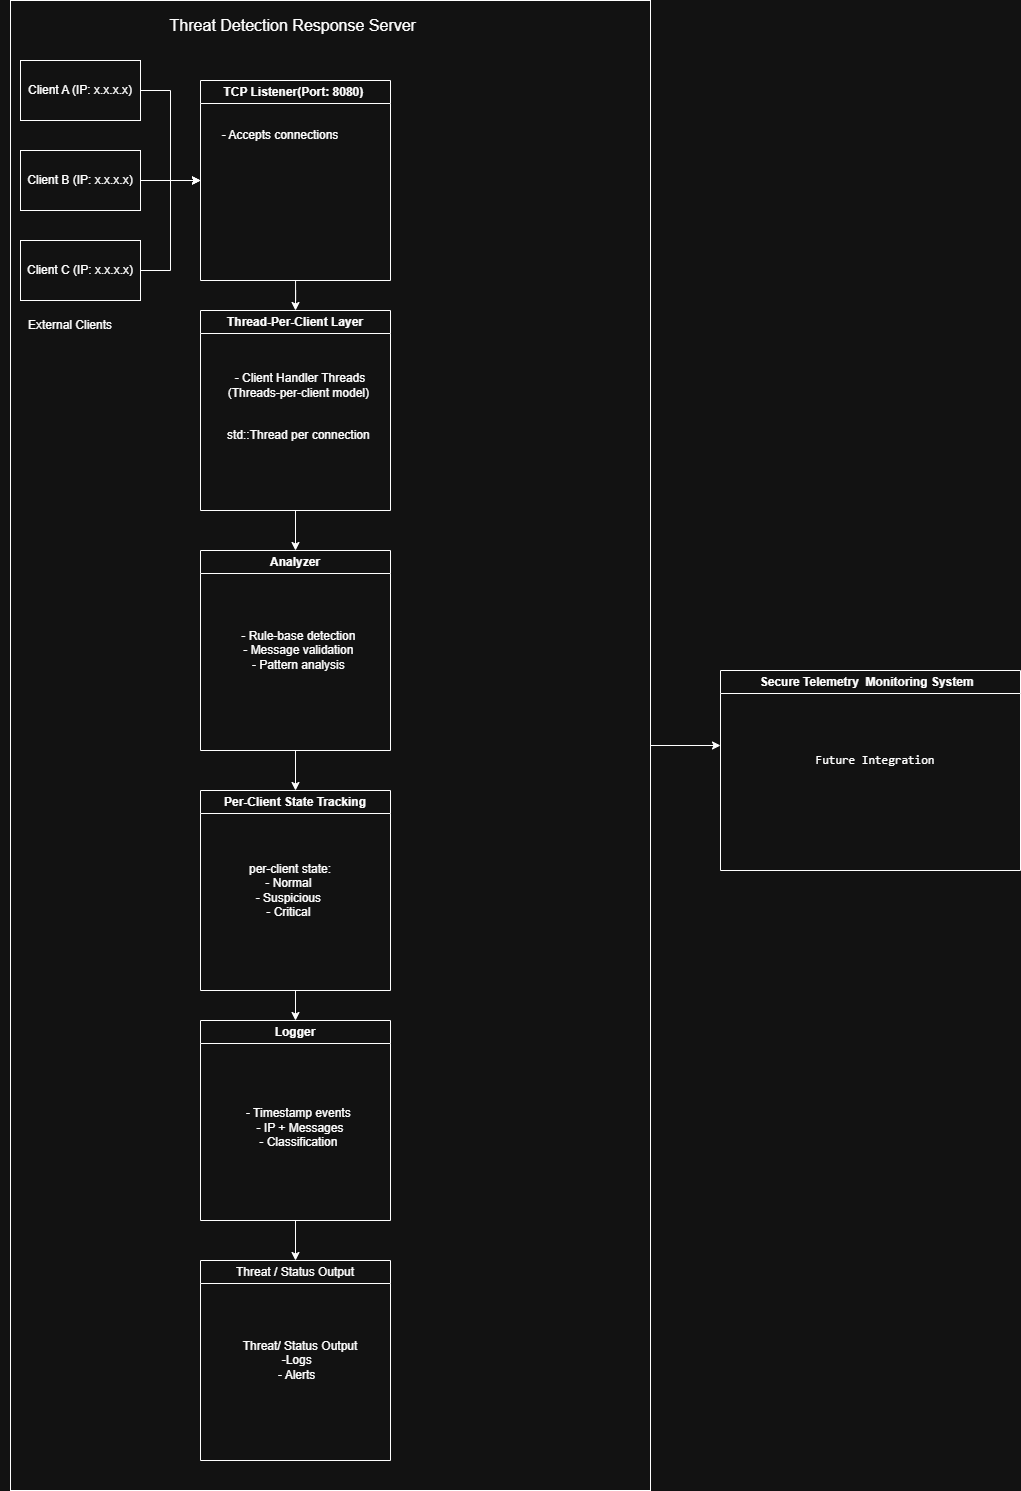

The diagram above was exported from draw.io. Its source (the exported page's mxGraphModel, read from the mxfile embedded in the PNG):
<mxGraphModel dx="1678" dy="968" grid="1" gridSize="10" guides="1" tooltips="1" connect="1" arrows="1" fold="1" page="1" pageScale="1" pageWidth="1100" pageHeight="1700" math="0" shadow="0">
  <root>
    <mxCell id="0" />
    <mxCell id="1" parent="0" />
    <mxCell id="xFu63e6BVK5sFUHfGz49-16" edge="1" parent="1" source="7nlqrcHSHxRnsPeGY18n-35" style="edgeStyle=orthogonalEdgeStyle;rounded=0;orthogonalLoop=1;jettySize=auto;html=1;">
      <mxGeometry relative="1" as="geometry">
        <mxPoint x="739.9999999999995" y="825" as="targetPoint" />
      </mxGeometry>
    </mxCell>
    <mxCell id="7nlqrcHSHxRnsPeGY18n-35" parent="1" style="rounded=0;whiteSpace=wrap;html=1;" value="" vertex="1">
      <mxGeometry height="1490" width="640" x="30" y="80" as="geometry" />
    </mxCell>
    <mxCell id="xFu63e6BVK5sFUHfGz49-9" edge="1" parent="1" source="7nlqrcHSHxRnsPeGY18n-12" style="edgeStyle=orthogonalEdgeStyle;rounded=0;orthogonalLoop=1;jettySize=auto;html=1;entryX=0.5;entryY=0;entryDx=0;entryDy=0;" target="7nlqrcHSHxRnsPeGY18n-17">
      <mxGeometry relative="1" as="geometry" />
    </mxCell>
    <mxCell id="7nlqrcHSHxRnsPeGY18n-12" parent="1" style="swimlane;whiteSpace=wrap;html=1;" value="TCP Listener(Port: 8080)&amp;nbsp;" vertex="1">
      <mxGeometry height="200" width="190" x="220" y="160" as="geometry" />
    </mxCell>
    <mxCell id="7nlqrcHSHxRnsPeGY18n-13" parent="7nlqrcHSHxRnsPeGY18n-12" style="text;html=1;whiteSpace=wrap;strokeColor=none;fillColor=none;align=center;verticalAlign=middle;rounded=0;" value="- Accepts connections" vertex="1">
      <mxGeometry height="30" width="120" x="20" y="40" as="geometry" />
    </mxCell>
    <mxCell id="xFu63e6BVK5sFUHfGz49-12" edge="1" parent="1" source="7nlqrcHSHxRnsPeGY18n-17" style="edgeStyle=orthogonalEdgeStyle;rounded=0;orthogonalLoop=1;jettySize=auto;html=1;entryX=0.5;entryY=0;entryDx=0;entryDy=0;" target="7nlqrcHSHxRnsPeGY18n-21">
      <mxGeometry relative="1" as="geometry" />
    </mxCell>
    <mxCell id="7nlqrcHSHxRnsPeGY18n-17" parent="1" style="swimlane;whiteSpace=wrap;html=1;" value="Thread-Per-Client Layer" vertex="1">
      <mxGeometry height="200" width="190" x="220" y="390" as="geometry" />
    </mxCell>
    <mxCell id="7nlqrcHSHxRnsPeGY18n-18" parent="7nlqrcHSHxRnsPeGY18n-17" style="text;html=1;whiteSpace=wrap;strokeColor=none;fillColor=none;align=center;verticalAlign=middle;rounded=0;" value="- Client Handler Threads (Threads-per-client model)&amp;nbsp;" vertex="1">
      <mxGeometry height="30" width="170" x="15" y="60" as="geometry" />
    </mxCell>
    <mxCell id="7nlqrcHSHxRnsPeGY18n-19" parent="1" style="text;html=1;whiteSpace=wrap;strokeColor=none;fillColor=none;align=center;verticalAlign=middle;rounded=0;" value="std::Thread per connection&amp;nbsp;" vertex="1">
      <mxGeometry height="30" width="150" x="245" y="500" as="geometry" />
    </mxCell>
    <mxCell id="xFu63e6BVK5sFUHfGz49-14" edge="1" parent="1" source="7nlqrcHSHxRnsPeGY18n-21" style="edgeStyle=orthogonalEdgeStyle;rounded=0;orthogonalLoop=1;jettySize=auto;html=1;entryX=0.5;entryY=0;entryDx=0;entryDy=0;" target="7nlqrcHSHxRnsPeGY18n-24">
      <mxGeometry relative="1" as="geometry" />
    </mxCell>
    <mxCell id="7nlqrcHSHxRnsPeGY18n-21" parent="1" style="swimlane;whiteSpace=wrap;html=1;" value="Analyzer" vertex="1">
      <mxGeometry height="200" width="190" x="220" y="630" as="geometry" />
    </mxCell>
    <mxCell id="7nlqrcHSHxRnsPeGY18n-22" parent="7nlqrcHSHxRnsPeGY18n-21" style="text;html=1;whiteSpace=wrap;strokeColor=none;fillColor=none;align=center;verticalAlign=middle;rounded=0;" value="- Rule-base detection&amp;nbsp;&lt;div&gt;- Message validation&amp;nbsp;&lt;/div&gt;&lt;div&gt;- Pattern analysis&amp;nbsp;&lt;/div&gt;" vertex="1">
      <mxGeometry height="120" width="200" y="40" as="geometry" />
    </mxCell>
    <mxCell id="xFu63e6BVK5sFUHfGz49-15" edge="1" parent="1" source="7nlqrcHSHxRnsPeGY18n-24" style="edgeStyle=orthogonalEdgeStyle;rounded=0;orthogonalLoop=1;jettySize=auto;html=1;exitX=0.5;exitY=1;exitDx=0;exitDy=0;entryX=0.5;entryY=0;entryDx=0;entryDy=0;" target="7nlqrcHSHxRnsPeGY18n-26">
      <mxGeometry relative="1" as="geometry" />
    </mxCell>
    <mxCell id="7nlqrcHSHxRnsPeGY18n-24" parent="1" style="swimlane;whiteSpace=wrap;html=1;" value="Per-Client State Tracking" vertex="1">
      <mxGeometry height="200" width="190" x="220" y="870" as="geometry" />
    </mxCell>
    <mxCell id="7nlqrcHSHxRnsPeGY18n-25" parent="7nlqrcHSHxRnsPeGY18n-24" style="text;html=1;whiteSpace=wrap;strokeColor=none;fillColor=none;align=center;verticalAlign=middle;rounded=0;" value="per-client state:&lt;div&gt;- Normal&amp;nbsp;&lt;/div&gt;&lt;div&gt;- Suspicious&amp;nbsp;&lt;/div&gt;&lt;div&gt;- Critical&amp;nbsp;&lt;/div&gt;" vertex="1">
      <mxGeometry height="120" width="190" x="-5" y="40" as="geometry" />
    </mxCell>
    <mxCell id="7nlqrcHSHxRnsPeGY18n-34" edge="1" parent="1" source="7nlqrcHSHxRnsPeGY18n-26" style="edgeStyle=orthogonalEdgeStyle;rounded=0;orthogonalLoop=1;jettySize=auto;html=1;exitX=0.5;exitY=1;exitDx=0;exitDy=0;entryX=0.5;entryY=0;entryDx=0;entryDy=0;" target="7nlqrcHSHxRnsPeGY18n-30">
      <mxGeometry relative="1" as="geometry" />
    </mxCell>
    <mxCell id="7nlqrcHSHxRnsPeGY18n-26" parent="1" style="swimlane;whiteSpace=wrap;html=1;" value="Logger" vertex="1">
      <mxGeometry height="200" width="190" x="220" y="1100" as="geometry" />
    </mxCell>
    <mxCell id="7nlqrcHSHxRnsPeGY18n-27" parent="7nlqrcHSHxRnsPeGY18n-26" style="text;html=1;whiteSpace=wrap;strokeColor=none;fillColor=none;align=center;verticalAlign=middle;rounded=0;" value="&lt;div&gt;&amp;nbsp;&lt;/div&gt;&lt;div&gt;- Timestamp events&amp;nbsp;&lt;/div&gt;&lt;div&gt;- IP + Messages&lt;/div&gt;&lt;div&gt;- Classification&amp;nbsp;&lt;/div&gt;" vertex="1">
      <mxGeometry height="120" width="200" y="40" as="geometry" />
    </mxCell>
    <mxCell id="7nlqrcHSHxRnsPeGY18n-30" parent="1" style="swimlane;whiteSpace=wrap;html=1;" value="&lt;span data-start=&quot;2159&quot; data-end=&quot;2185&quot; style=&quot;font-weight: normal;&quot;&gt;Threat / Status Output&lt;/span&gt;" vertex="1">
      <mxGeometry height="200" width="190" x="220" y="1340" as="geometry" />
    </mxCell>
    <mxCell id="7nlqrcHSHxRnsPeGY18n-31" parent="7nlqrcHSHxRnsPeGY18n-30" style="text;html=1;whiteSpace=wrap;strokeColor=none;fillColor=none;align=center;verticalAlign=middle;rounded=0;" value="&lt;div&gt;Threat/ Status Output&lt;/div&gt;&lt;div&gt;-Logs&amp;nbsp;&amp;nbsp;&lt;/div&gt;&lt;div&gt;- Alerts&amp;nbsp;&amp;nbsp;&lt;/div&gt;" vertex="1">
      <mxGeometry height="120" width="200" y="40" as="geometry" />
    </mxCell>
    <mxCell id="7nlqrcHSHxRnsPeGY18n-37" parent="1" style="swimlane;whiteSpace=wrap;html=1;" value="Secure Telemetry&amp;nbsp; Monitoring System&amp;nbsp;&amp;nbsp;" vertex="1">
      <mxGeometry height="200" width="300" x="740" y="750" as="geometry" />
    </mxCell>
    <mxCell id="7nlqrcHSHxRnsPeGY18n-38" parent="7nlqrcHSHxRnsPeGY18n-37" style="text;html=1;whiteSpace=wrap;strokeColor=none;fillColor=none;align=center;verticalAlign=middle;rounded=0;" value="&lt;pre class=&quot;overflow-visible! px-0!&quot; data-start=&quot;2731&quot; data-end=&quot;2761&quot;&gt;&lt;div class=&quot;relative w-full mt-4 mb-1&quot;&gt;&lt;div class=&quot;&quot;&gt;&lt;div class=&quot;relative&quot;&gt;&lt;div class=&quot;h-full min-h-0 min-w-0&quot;&gt;&lt;div class=&quot;h-full min-h-0 min-w-0&quot;&gt;&lt;div class=&quot;border border-token-border-light border-radius-3xl corner-superellipse/1.1 rounded-3xl&quot;&gt;&lt;div class=&quot;h-full w-full border-radius-3xl bg-token-bg-elevated-secondary corner-superellipse/1.1 overflow-clip rounded-3xl lxnfua_clipPathFallback&quot;&gt;&lt;div class=&quot;pe-11 pt-3&quot;&gt;&lt;div class=&quot;relative z-0 flex max-w-full&quot;&gt;&lt;div id=&quot;code-block-viewer&quot; dir=&quot;ltr&quot; class=&quot;q9tKkq_viewer cm-editor z-10 light:cm-light dark:cm-light flex h-full w-full flex-col items-stretch ͼs ͼ16&quot;&gt;&lt;div class=&quot;cm-scroller&quot;&gt;&lt;div class=&quot;cm-content q9tKkq_readonly&quot;&gt;Future Integration&lt;/div&gt;&lt;/div&gt;&lt;/div&gt;&lt;/div&gt;&lt;/div&gt;&lt;/div&gt;&lt;/div&gt;&lt;/div&gt;&lt;/div&gt;&lt;div class=&quot;&quot;&gt;&lt;div class=&quot;&quot;&gt;&lt;/div&gt;&lt;/div&gt;&lt;/div&gt;&lt;/div&gt;&lt;/div&gt;&lt;/pre&gt;" vertex="1">
      <mxGeometry height="60" width="130" x="90" y="60" as="geometry" />
    </mxCell>
    <mxCell id="7nlqrcHSHxRnsPeGY18n-2" parent="1" style="rounded=0;whiteSpace=wrap;html=1;" value="Client A (IP: x.x.x.x)" vertex="1">
      <mxGeometry height="60" width="120" x="40" y="140" as="geometry" />
    </mxCell>
    <mxCell id="7nlqrcHSHxRnsPeGY18n-3" parent="1" style="rounded=0;whiteSpace=wrap;html=1;" value="Client B (IP: x.x.x.x)" vertex="1">
      <mxGeometry height="60" width="120" x="40" y="230" as="geometry" />
    </mxCell>
    <mxCell id="7nlqrcHSHxRnsPeGY18n-4" parent="1" style="rounded=0;whiteSpace=wrap;html=1;" value="Client C (IP: x.x.x.x)" vertex="1">
      <mxGeometry height="60" width="120" x="40" y="320" as="geometry" />
    </mxCell>
    <mxCell id="7nlqrcHSHxRnsPeGY18n-11" parent="1" style="text;html=1;whiteSpace=wrap;strokeColor=none;fillColor=none;align=center;verticalAlign=middle;rounded=0;" value="External Clients" vertex="1">
      <mxGeometry height="30" width="140" x="20" y="390" as="geometry" />
    </mxCell>
    <mxCell id="7nlqrcHSHxRnsPeGY18n-14" edge="1" parent="1" source="7nlqrcHSHxRnsPeGY18n-2" style="edgeStyle=orthogonalEdgeStyle;rounded=0;orthogonalLoop=1;jettySize=auto;html=1;exitX=1;exitY=0.5;exitDx=0;exitDy=0;entryX=0;entryY=0.5;entryDx=0;entryDy=0;" target="7nlqrcHSHxRnsPeGY18n-12">
      <mxGeometry relative="1" as="geometry" />
    </mxCell>
    <mxCell id="7nlqrcHSHxRnsPeGY18n-15" edge="1" parent="1" source="7nlqrcHSHxRnsPeGY18n-3" style="edgeStyle=orthogonalEdgeStyle;rounded=0;orthogonalLoop=1;jettySize=auto;html=1;exitX=1;exitY=0.5;exitDx=0;exitDy=0;">
      <mxGeometry relative="1" as="geometry">
        <mxPoint x="220" y="260" as="targetPoint" />
      </mxGeometry>
    </mxCell>
    <mxCell id="7nlqrcHSHxRnsPeGY18n-16" edge="1" parent="1" source="7nlqrcHSHxRnsPeGY18n-4" style="edgeStyle=orthogonalEdgeStyle;rounded=0;orthogonalLoop=1;jettySize=auto;html=1;exitX=1;exitY=0.5;exitDx=0;exitDy=0;entryX=0;entryY=0.5;entryDx=0;entryDy=0;" target="7nlqrcHSHxRnsPeGY18n-12">
      <mxGeometry relative="1" as="geometry">
        <mxPoint x="190" y="260" as="targetPoint" />
      </mxGeometry>
    </mxCell>
    <mxCell id="xFu63e6BVK5sFUHfGz49-17" parent="1" style="text;html=1;whiteSpace=wrap;strokeColor=none;fillColor=none;align=center;verticalAlign=middle;rounded=0;" value="&lt;font style=&quot;font-size: 16px;&quot;&gt;Threat Detection Response Server&amp;nbsp;&lt;/font&gt;" vertex="1">
      <mxGeometry height="30" width="350" x="140" y="90" as="geometry" />
    </mxCell>
  </root>
</mxGraphModel>